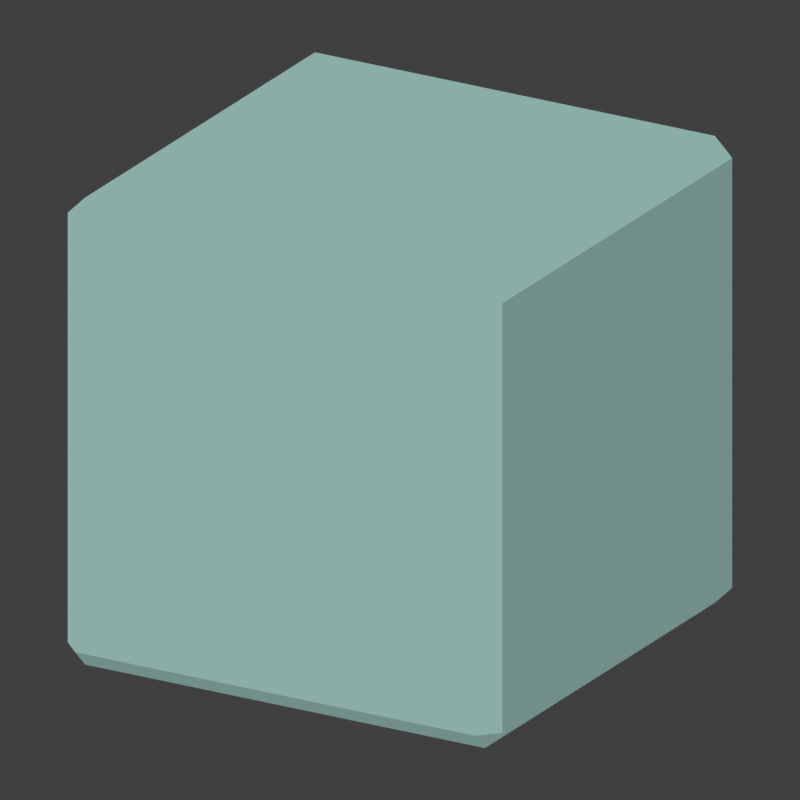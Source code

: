 # Source: panel_fragment_metal.blend  (saved by Blender 4.2.68; exported with 4.5.12 LTS)
import bpy
from mathutils import Matrix  # noqa: F401  (used for matrix-valued properties, if any)

bpy.ops.wm.read_factory_settings(use_empty=True)
scene = bpy.context.scene
scene.name = 'Scene'

# ---- collections
col_collection = bpy.data.collections.new('Collection'); scene.collection.children.link(col_collection)

# ---- materials (node trees are filled in below, after node groups)
mat_pilot_vertex_colour_022 = bpy.data.materials.new('Pilot vertex colour.022')
mat_pilot_vertex_colour_022.diffuse_color = (1.0, 0.9387, 0.7682, 1.0)

# ---- material node trees
mat_pilot_vertex_colour_022.use_nodes = True; mat_pilot_vertex_colour_022.node_tree.nodes.clear()
_N = mat_pilot_vertex_colour_022.node_tree.nodes; _L = mat_pilot_vertex_colour_022.node_tree.links
n0 = _N.new('ShaderNodeOutputMaterial'); n0.name = 'Material Output'; n0.location = (0, 0)
n1 = _N.new('ShaderNodeEmission'); n1.name = 'Emission'; n1.location = (0, 0)
n2 = _N.new('ShaderNodeNewGeometry'); n2.name = 'Geometry'; n2.location = (0, 0)
n3 = _N.new('ShaderNodeVectorMath'); n3.name = 'Vector Math'; n3.location = (0, 0)
n3.operation = 'DOT_PRODUCT'
n3.inputs[1].default_value = (-0.37, -0.56, 0.74)
n4 = _N.new('ShaderNodeMath'); n4.name = 'Math'; n4.location = (0, 0)
n4.operation = 'GREATER_THAN'
n4.inputs[1].default_value = 0.05
n5 = _N.new('ShaderNodeMath'); n5.name = 'Math.001'; n5.location = (0, 0)
n5.operation = 'MULTIPLY_ADD'
n5.inputs[1].default_value = 0.35
n5.inputs[2].default_value = 0.65
n6 = _N.new('ShaderNodeMixRGB'); n6.name = 'Mix (Legacy)'; n6.location = (0, 0)
n6.blend_type = 'MULTIPLY'
n6.inputs[0].default_value = 1.0
n7 = _N.new('ShaderNodeVertexColor'); n7.name = 'Color Attribute'; n7.location = (0, 0)
n7.layer_name = 'Color'
_L.new(n2.outputs[1], n3.inputs[0])
_L.new(n3.outputs[1], n4.inputs[0])
_L.new(n4.outputs[0], n5.inputs[0])
_L.new(n5.outputs[0], n6.inputs[2])
_L.new(n6.outputs[0], n1.inputs[0])
_L.new(n1.outputs[0], n0.inputs[0])
_L.new(n7.outputs[0], n6.inputs[1])
n0.is_active_output = True

# ---- world
world_world = bpy.data.worlds.new('World'); scene.world = world_world
world_world.use_nodes = True; world_world.node_tree.nodes.clear()
_N = world_world.node_tree.nodes; _L = world_world.node_tree.links
n0 = _N.new('ShaderNodeOutputWorld'); n0.name = 'World Output'; n0.location = (300, 300)
n1 = _N.new('ShaderNodeBackground'); n1.name = 'Background'; n1.location = (10, 300)
n1.inputs[0].default_value = (0.05088, 0.05088, 0.05088, 1.0)
_L.new(n1.outputs[0], n0.inputs[0])
n0.is_active_output = True
world_world.color = (0.02, 0.02, 0.02)
world_world.sun_shadow_jitter_overblur = 0.0

# ---- cameras
cam_contact_camera_022 = bpy.data.cameras.new('Contact camera.022')
cam_contact_camera_022.type = 'ORTHO'
cam_contact_camera_022.ortho_scale = 1.596

# ---- meshes
me_panel_fragment_metal_part_0 = bpy.data.meshes.new('panel_fragment_metal_part_0')
me_panel_fragment_metal_part_0.from_pydata([(0.46, -0.5, 0.04), (0.46, -0.5, 0.96), (-0.46, -0.5, 0.96), (0.46, -0.5, 0.04), (-0.46, -0.5, 0.96), (-0.46, -0.5, 0.04), (0.5, 0.46, 0.04), (0.5, 0.46, 0.96), (0.5, -0.46, 0.96), (0.5, 0.46, 0.04), (0.5, -0.46, 0.96), (0.5, -0.46, 0.04), (0.46, 0.46, 1.0), (-0.46, 0.46, 1.0), (-0.46, -0.46, 1.0), (0.46, 0.46, 1.0), (-0.46, -0.46, 1.0), (0.46, -0.46, 1.0), (-0.5, -0.46, 0.04), (-0.5, -0.46, 0.96), (-0.5, 0.46, 0.96), (-0.5, -0.46, 0.04), (-0.5, 0.46, 0.96), (-0.5, 0.46, 0.04), (-0.46, 0.5, 0.04), (-0.46, 0.5, 0.96), (0.46, 0.5, 0.96), (-0.46, 0.5, 0.04), (0.46, 0.5, 0.96), (0.46, 0.5, 0.04), (-0.46, -0.46, 0.0), (-0.46, -0.5, 0.04), (-0.5, -0.46, 0.04), (-0.46, -0.5, 0.96), (-0.46, -0.46, 1.0), (-0.5, -0.46, 0.96), (-0.46, 0.46, 0.0), (-0.5, 0.46, 0.04), (-0.46, 0.5, 0.04), (-0.46, 0.46, 1.0), (-0.46, 0.5, 0.96), (-0.5, 0.46, 0.96), (0.46, -0.46, 0.0), (0.5, -0.46, 0.04), (0.46, -0.5, 0.04), (0.46, -0.46, 1.0), (0.46, -0.5, 0.96), (0.5, -0.46, 0.96), (0.46, 0.46, 0.0), (0.46, 0.5, 0.04), (0.5, 0.46, 0.04), (0.46, 0.46, 1.0), (0.5, 0.46, 0.96), (0.46, 0.5, 0.96), (-0.46, 0.46, 0.0), (-0.46, -0.46, 0.0), (-0.5, -0.46, 0.04), (-0.46, 0.46, 0.0), (-0.5, -0.46, 0.04), (-0.5, 0.46, 0.04), (-0.46, -0.5, 0.04), (-0.46, -0.5, 0.96), (-0.5, -0.46, 0.96), (-0.46, -0.5, 0.04), (-0.5, -0.46, 0.96), (-0.5, -0.46, 0.04), (-0.46, -0.46, 1.0), (-0.46, 0.46, 1.0), (-0.5, 0.46, 0.96), (-0.46, -0.46, 1.0), (-0.5, 0.46, 0.96), (-0.5, -0.46, 0.96), (-0.46, 0.5, 0.96), (-0.46, 0.5, 0.04), (-0.5, 0.46, 0.04), (-0.46, 0.5, 0.96), (-0.5, 0.46, 0.04), (-0.5, 0.46, 0.96), (0.46, 0.46, 0.0), (-0.46, 0.46, 0.0), (-0.46, 0.5, 0.04), (0.46, 0.46, 0.0), (-0.46, 0.5, 0.04), (0.46, 0.5, 0.04), (-0.46, 0.46, 1.0), (0.46, 0.46, 1.0), (0.46, 0.5, 0.96), (-0.46, 0.46, 1.0), (0.46, 0.5, 0.96), (-0.46, 0.5, 0.96), (0.5, 0.46, 0.96), (0.5, 0.46, 0.04), (0.46, 0.5, 0.04), (0.5, 0.46, 0.96), (0.46, 0.5, 0.04), (0.46, 0.5, 0.96), (0.46, -0.46, 0.0), (0.46, 0.46, 0.0), (0.5, 0.46, 0.04), (0.46, -0.46, 0.0), (0.5, 0.46, 0.04), (0.5, -0.46, 0.04), (0.46, 0.46, 1.0), (0.46, -0.46, 1.0), (0.5, -0.46, 0.96), (0.46, 0.46, 1.0), (0.5, -0.46, 0.96), (0.5, 0.46, 0.96), (0.46, -0.5, 0.96), (0.46, -0.5, 0.04), (0.5, -0.46, 0.04), (0.46, -0.5, 0.96), (0.5, -0.46, 0.04), (0.5, -0.46, 0.96), (-0.46, -0.46, 0.0), (0.46, -0.46, 0.0), (0.46, -0.5, 0.04), (-0.46, -0.46, 0.0), (0.46, -0.5, 0.04), (-0.46, -0.5, 0.04), (0.46, -0.46, 1.0), (-0.46, -0.46, 1.0), (-0.46, -0.5, 0.96), (0.46, -0.46, 1.0), (-0.46, -0.5, 0.96), (0.46, -0.5, 0.96), (-0.46, 0.46, 0.0), (0.46, 0.46, 0.0), (0.46, -0.46, 0.0), (-0.46, 0.46, 0.0), (0.46, -0.46, 0.0), (-0.46, -0.46, 0.0)], [], [(0, 1, 2), (3, 4, 5), (6, 7, 8), (9, 10, 11), (12, 13, 14), (15, 16, 17), (18, 19, 20), (21, 22, 23), (24, 25, 26), (27, 28, 29), (30, 31, 32), (33, 34, 35), (36, 37, 38), (39, 40, 41), (42, 43, 44), (45, 46, 47), (48, 49, 50), (51, 52, 53), (54, 55, 56), (57, 58, 59), (60, 61, 62), (63, 64, 65), (66, 67, 68), (69, 70, 71), (72, 73, 74), (75, 76, 77), (78, 79, 80), (81, 82, 83), (84, 85, 86), (87, 88, 89), (90, 91, 92), (93, 94, 95), (96, 97, 98), (99, 100, 101), (102, 103, 104), (105, 106, 107), (108, 109, 110), (111, 112, 113), (114, 115, 116), (117, 118, 119), (120, 121, 122), (123, 124, 125), (126, 127, 128), (129, 130, 131)])
_ca = me_panel_fragment_metal_part_0.color_attributes.new('Color', 'FLOAT_COLOR', 'POINT')
_ca.data.foreach_set('color', [0.2582, 0.4179, 0.3916, 1.0, 0.2582, 0.4179, 0.3916, 1.0, 0.2582, 0.4179, 0.3916, 1.0, 0.2582, 0.4179, 0.3916, 1.0, 0.2582, 0.4179, 0.3916, 1.0, 0.2582, 0.4179, 0.3916, 1.0, 0.2582, 0.4179, 0.3916, 1.0, 0.2582, 0.4179, 0.3916, 1.0, 0.2582, 0.4179, 0.3916, 1.0, 0.2582, 0.4179, 0.3916, 1.0, 0.2582, 0.4179, 0.3916, 1.0, 0.2582, 0.4179, 0.3916, 1.0, 0.2582, 0.4179, 0.3916, 1.0, 0.2582, 0.4179, 0.3916, 1.0, 0.2582, 0.4179, 0.3916, 1.0, 0.2582, 0.4179, 0.3916, 1.0, 0.2582, 0.4179, 0.3916, 1.0, 0.2582, 0.4179, 0.3916, 1.0, 0.2582, 0.4179, 0.3916, 1.0, 0.2582, 0.4179, 0.3916, 1.0, 0.2582, 0.4179, 0.3916, 1.0, 0.2582, 0.4179, 0.3916, 1.0, 0.2582, 0.4179, 0.3916, 1.0, 0.2582, 0.4179, 0.3916, 1.0, 0.2582, 0.4179, 0.3916, 1.0, 0.2582, 0.4179, 0.3916, 1.0, 0.2582, 0.4179, 0.3916, 1.0, 0.2582, 0.4179, 0.3916, 1.0, 0.2582, 0.4179, 0.3916, 1.0, 0.2582, 0.4179, 0.3916, 1.0, 0.2582, 0.4179, 0.3916, 1.0, 0.2582, 0.4179, 0.3916, 1.0, 0.2582, 0.4179, 0.3916, 1.0, 0.2582, 0.4179, 0.3916, 1.0, 0.2582, 0.4179, 0.3916, 1.0, 0.2582, 0.4179, 0.3916, 1.0, 0.2582, 0.4179, 0.3916, 1.0, 0.2582, 0.4179, 0.3916, 1.0, 0.2582, 0.4179, 0.3916, 1.0, 0.2582, 0.4179, 0.3916, 1.0, 0.2582, 0.4179, 0.3916, 1.0, 0.2582, 0.4179, 0.3916, 1.0, 0.2582, 0.4179, 0.3916, 1.0, 0.2582, 0.4179, 0.3916, 1.0, 0.2582, 0.4179, 0.3916, 1.0, 0.2582, 0.4179, 0.3916, 1.0, 0.2582, 0.4179, 0.3916, 1.0, 0.2582, 0.4179, 0.3916, 1.0, 0.2582, 0.4179, 0.3916, 1.0, 0.2582, 0.4179, 0.3916, 1.0, 0.2582, 0.4179, 0.3916, 1.0, 0.2582, 0.4179, 0.3916, 1.0, 0.2582, 0.4179, 0.3916, 1.0, 0.2582, 0.4179, 0.3916, 1.0, 0.2582, 0.4179, 0.3916, 1.0, 0.2582, 0.4179, 0.3916, 1.0, 0.2582, 0.4179, 0.3916, 1.0, 0.2582, 0.4179, 0.3916, 1.0, 0.2582, 0.4179, 0.3916, 1.0, 0.2582, 0.4179, 0.3916, 1.0, 0.2582, 0.4179, 0.3916, 1.0, 0.2582, 0.4179, 0.3916, 1.0, 0.2582, 0.4179, 0.3916, 1.0, 0.2582, 0.4179, 0.3916, 1.0, 0.2582, 0.4179, 0.3916, 1.0, 0.2582, 0.4179, 0.3916, 1.0, 0.2582, 0.4179, 0.3916, 1.0, 0.2582, 0.4179, 0.3916, 1.0, 0.2582, 0.4179, 0.3916, 1.0, 0.2582, 0.4179, 0.3916, 1.0, 0.2582, 0.4179, 0.3916, 1.0, 0.2582, 0.4179, 0.3916, 1.0, 0.2582, 0.4179, 0.3916, 1.0, 0.2582, 0.4179, 0.3916, 1.0, 0.2582, 0.4179, 0.3916, 1.0, 0.2582, 0.4179, 0.3916, 1.0, 0.2582, 0.4179, 0.3916, 1.0, 0.2582, 0.4179, 0.3916, 1.0, 0.2582, 0.4179, 0.3916, 1.0, 0.2582, 0.4179, 0.3916, 1.0, 0.2582, 0.4179, 0.3916, 1.0, 0.2582, 0.4179, 0.3916, 1.0, 0.2582, 0.4179, 0.3916, 1.0, 0.2582, 0.4179, 0.3916, 1.0, 0.2582, 0.4179, 0.3916, 1.0, 0.2582, 0.4179, 0.3916, 1.0, 0.2582, 0.4179, 0.3916, 1.0, 0.2582, 0.4179, 0.3916, 1.0, 0.2582, 0.4179, 0.3916, 1.0, 0.2582, 0.4179, 0.3916, 1.0, 0.2582, 0.4179, 0.3916, 1.0, 0.2582, 0.4179, 0.3916, 1.0, 0.2582, 0.4179, 0.3916, 1.0, 0.2582, 0.4179, 0.3916, 1.0, 0.2582, 0.4179, 0.3916, 1.0, 0.2582, 0.4179, 0.3916, 1.0, 0.2582, 0.4179, 0.3916, 1.0, 0.2582, 0.4179, 0.3916, 1.0, 0.2582, 0.4179, 0.3916, 1.0, 0.2582, 0.4179, 0.3916, 1.0, 0.2582, 0.4179, 0.3916, 1.0, 0.2582, 0.4179, 0.3916, 1.0, 0.2582, 0.4179, 0.3916, 1.0, 0.2582, 0.4179, 0.3916, 1.0, 0.2582, 0.4179, 0.3916, 1.0, 0.2582, 0.4179, 0.3916, 1.0, 0.2582, 0.4179, 0.3916, 1.0, 0.2582, 0.4179, 0.3916, 1.0, 0.2582, 0.4179, 0.3916, 1.0, 0.2582, 0.4179, 0.3916, 1.0, 0.2582, 0.4179, 0.3916, 1.0, 0.2582, 0.4179, 0.3916, 1.0, 0.2582, 0.4179, 0.3916, 1.0, 0.2582, 0.4179, 0.3916, 1.0, 0.2582, 0.4179, 0.3916, 1.0, 0.2582, 0.4179, 0.3916, 1.0, 0.2582, 0.4179, 0.3916, 1.0, 0.2582, 0.4179, 0.3916, 1.0, 0.2582, 0.4179, 0.3916, 1.0, 0.2582, 0.4179, 0.3916, 1.0, 0.2582, 0.4179, 0.3916, 1.0, 0.2582, 0.4179, 0.3916, 1.0, 0.2582, 0.4179, 0.3916, 1.0, 0.2582, 0.4179, 0.3916, 1.0, 0.2582, 0.4179, 0.3916, 1.0, 0.2582, 0.4179, 0.3916, 1.0, 0.2582, 0.4179, 0.3916, 1.0, 0.2582, 0.4179, 0.3916, 1.0, 0.2582, 0.4179, 0.3916, 1.0, 0.2582, 0.4179, 0.3916, 1.0, 0.2582, 0.4179, 0.3916, 1.0, 0.2582, 0.4179, 0.3916, 1.0])
me_panel_fragment_metal_part_0.materials.append(mat_pilot_vertex_colour_022)
me_panel_fragment_metal_part_0.update()
me_panel_fragment_metal_part_0_001 = bpy.data.meshes.new('panel_fragment_metal_part_0.001')
me_panel_fragment_metal_part_0_001.from_pydata([(0.46, -0.5, 0.04), (0.46, -0.5, 0.96), (-0.46, -0.5, 0.96), (0.46, -0.5, 0.04), (-0.46, -0.5, 0.96), (-0.46, -0.5, 0.04), (0.5, 0.46, 0.04), (0.5, 0.46, 0.96), (0.5, -0.46, 0.96), (0.5, 0.46, 0.04), (0.5, -0.46, 0.96), (0.5, -0.46, 0.04), (0.46, 0.46, 1.0), (-0.46, 0.46, 1.0), (-0.46, -0.46, 1.0), (0.46, 0.46, 1.0), (-0.46, -0.46, 1.0), (0.46, -0.46, 1.0), (-0.5, -0.46, 0.04), (-0.5, -0.46, 0.96), (-0.5, 0.46, 0.96), (-0.5, -0.46, 0.04), (-0.5, 0.46, 0.96), (-0.5, 0.46, 0.04), (-0.46, 0.5, 0.04), (-0.46, 0.5, 0.96), (0.46, 0.5, 0.96), (-0.46, 0.5, 0.04), (0.46, 0.5, 0.96), (0.46, 0.5, 0.04), (-0.46, -0.46, 0.0), (-0.46, -0.5, 0.04), (-0.5, -0.46, 0.04), (-0.46, -0.5, 0.96), (-0.46, -0.46, 1.0), (-0.5, -0.46, 0.96), (-0.46, 0.46, 0.0), (-0.5, 0.46, 0.04), (-0.46, 0.5, 0.04), (-0.46, 0.46, 1.0), (-0.46, 0.5, 0.96), (-0.5, 0.46, 0.96), (0.46, -0.46, 0.0), (0.5, -0.46, 0.04), (0.46, -0.5, 0.04), (0.46, -0.46, 1.0), (0.46, -0.5, 0.96), (0.5, -0.46, 0.96), (0.46, 0.46, 0.0), (0.46, 0.5, 0.04), (0.5, 0.46, 0.04), (0.46, 0.46, 1.0), (0.5, 0.46, 0.96), (0.46, 0.5, 0.96), (-0.46, 0.46, 0.0), (-0.46, -0.46, 0.0), (-0.5, -0.46, 0.04), (-0.46, 0.46, 0.0), (-0.5, -0.46, 0.04), (-0.5, 0.46, 0.04), (-0.46, -0.5, 0.04), (-0.46, -0.5, 0.96), (-0.5, -0.46, 0.96), (-0.46, -0.5, 0.04), (-0.5, -0.46, 0.96), (-0.5, -0.46, 0.04), (-0.46, -0.46, 1.0), (-0.46, 0.46, 1.0), (-0.5, 0.46, 0.96), (-0.46, -0.46, 1.0), (-0.5, 0.46, 0.96), (-0.5, -0.46, 0.96), (-0.46, 0.5, 0.96), (-0.46, 0.5, 0.04), (-0.5, 0.46, 0.04), (-0.46, 0.5, 0.96), (-0.5, 0.46, 0.04), (-0.5, 0.46, 0.96), (0.46, 0.46, 0.0), (-0.46, 0.46, 0.0), (-0.46, 0.5, 0.04), (0.46, 0.46, 0.0), (-0.46, 0.5, 0.04), (0.46, 0.5, 0.04), (-0.46, 0.46, 1.0), (0.46, 0.46, 1.0), (0.46, 0.5, 0.96), (-0.46, 0.46, 1.0), (0.46, 0.5, 0.96), (-0.46, 0.5, 0.96), (0.5, 0.46, 0.96), (0.5, 0.46, 0.04), (0.46, 0.5, 0.04), (0.5, 0.46, 0.96), (0.46, 0.5, 0.04), (0.46, 0.5, 0.96), (0.46, -0.46, 0.0), (0.46, 0.46, 0.0), (0.5, 0.46, 0.04), (0.46, -0.46, 0.0), (0.5, 0.46, 0.04), (0.5, -0.46, 0.04), (0.46, 0.46, 1.0), (0.46, -0.46, 1.0), (0.5, -0.46, 0.96), (0.46, 0.46, 1.0), (0.5, -0.46, 0.96), (0.5, 0.46, 0.96), (0.46, -0.5, 0.96), (0.46, -0.5, 0.04), (0.5, -0.46, 0.04), (0.46, -0.5, 0.96), (0.5, -0.46, 0.04), (0.5, -0.46, 0.96), (-0.46, -0.46, 0.0), (0.46, -0.46, 0.0), (0.46, -0.5, 0.04), (-0.46, -0.46, 0.0), (0.46, -0.5, 0.04), (-0.46, -0.5, 0.04), (0.46, -0.46, 1.0), (-0.46, -0.46, 1.0), (-0.46, -0.5, 0.96), (0.46, -0.46, 1.0), (-0.46, -0.5, 0.96), (0.46, -0.5, 0.96), (-0.46, 0.46, 0.0), (0.46, 0.46, 0.0), (0.46, -0.46, 0.0), (-0.46, 0.46, 0.0), (0.46, -0.46, 0.0), (-0.46, -0.46, 0.0)], [], [(0, 1, 2), (3, 4, 5), (6, 7, 8), (9, 10, 11), (12, 13, 14), (15, 16, 17), (18, 19, 20), (21, 22, 23), (24, 25, 26), (27, 28, 29), (30, 31, 32), (33, 34, 35), (36, 37, 38), (39, 40, 41), (42, 43, 44), (45, 46, 47), (48, 49, 50), (51, 52, 53), (54, 55, 56), (57, 58, 59), (60, 61, 62), (63, 64, 65), (66, 67, 68), (69, 70, 71), (72, 73, 74), (75, 76, 77), (78, 79, 80), (81, 82, 83), (84, 85, 86), (87, 88, 89), (90, 91, 92), (93, 94, 95), (96, 97, 98), (99, 100, 101), (102, 103, 104), (105, 106, 107), (108, 109, 110), (111, 112, 113), (114, 115, 116), (117, 118, 119), (120, 121, 122), (123, 124, 125), (126, 127, 128), (129, 130, 131)])
_ca = me_panel_fragment_metal_part_0_001.color_attributes.new('Color', 'FLOAT_COLOR', 'POINT')
_ca.data.foreach_set('color', [0.2582, 0.4179, 0.3916, 1.0, 0.2582, 0.4179, 0.3916, 1.0, 0.2582, 0.4179, 0.3916, 1.0, 0.2582, 0.4179, 0.3916, 1.0, 0.2582, 0.4179, 0.3916, 1.0, 0.2582, 0.4179, 0.3916, 1.0, 0.2582, 0.4179, 0.3916, 1.0, 0.2582, 0.4179, 0.3916, 1.0, 0.2582, 0.4179, 0.3916, 1.0, 0.2582, 0.4179, 0.3916, 1.0, 0.2582, 0.4179, 0.3916, 1.0, 0.2582, 0.4179, 0.3916, 1.0, 0.2582, 0.4179, 0.3916, 1.0, 0.2582, 0.4179, 0.3916, 1.0, 0.2582, 0.4179, 0.3916, 1.0, 0.2582, 0.4179, 0.3916, 1.0, 0.2582, 0.4179, 0.3916, 1.0, 0.2582, 0.4179, 0.3916, 1.0, 0.2582, 0.4179, 0.3916, 1.0, 0.2582, 0.4179, 0.3916, 1.0, 0.2582, 0.4179, 0.3916, 1.0, 0.2582, 0.4179, 0.3916, 1.0, 0.2582, 0.4179, 0.3916, 1.0, 0.2582, 0.4179, 0.3916, 1.0, 0.2582, 0.4179, 0.3916, 1.0, 0.2582, 0.4179, 0.3916, 1.0, 0.2582, 0.4179, 0.3916, 1.0, 0.2582, 0.4179, 0.3916, 1.0, 0.2582, 0.4179, 0.3916, 1.0, 0.2582, 0.4179, 0.3916, 1.0, 0.2582, 0.4179, 0.3916, 1.0, 0.2582, 0.4179, 0.3916, 1.0, 0.2582, 0.4179, 0.3916, 1.0, 0.2582, 0.4179, 0.3916, 1.0, 0.2582, 0.4179, 0.3916, 1.0, 0.2582, 0.4179, 0.3916, 1.0, 0.2582, 0.4179, 0.3916, 1.0, 0.2582, 0.4179, 0.3916, 1.0, 0.2582, 0.4179, 0.3916, 1.0, 0.2582, 0.4179, 0.3916, 1.0, 0.2582, 0.4179, 0.3916, 1.0, 0.2582, 0.4179, 0.3916, 1.0, 0.2582, 0.4179, 0.3916, 1.0, 0.2582, 0.4179, 0.3916, 1.0, 0.2582, 0.4179, 0.3916, 1.0, 0.2582, 0.4179, 0.3916, 1.0, 0.2582, 0.4179, 0.3916, 1.0, 0.2582, 0.4179, 0.3916, 1.0, 0.2582, 0.4179, 0.3916, 1.0, 0.2582, 0.4179, 0.3916, 1.0, 0.2582, 0.4179, 0.3916, 1.0, 0.2582, 0.4179, 0.3916, 1.0, 0.2582, 0.4179, 0.3916, 1.0, 0.2582, 0.4179, 0.3916, 1.0, 0.2582, 0.4179, 0.3916, 1.0, 0.2582, 0.4179, 0.3916, 1.0, 0.2582, 0.4179, 0.3916, 1.0, 0.2582, 0.4179, 0.3916, 1.0, 0.2582, 0.4179, 0.3916, 1.0, 0.2582, 0.4179, 0.3916, 1.0, 0.2582, 0.4179, 0.3916, 1.0, 0.2582, 0.4179, 0.3916, 1.0, 0.2582, 0.4179, 0.3916, 1.0, 0.2582, 0.4179, 0.3916, 1.0, 0.2582, 0.4179, 0.3916, 1.0, 0.2582, 0.4179, 0.3916, 1.0, 0.2582, 0.4179, 0.3916, 1.0, 0.2582, 0.4179, 0.3916, 1.0, 0.2582, 0.4179, 0.3916, 1.0, 0.2582, 0.4179, 0.3916, 1.0, 0.2582, 0.4179, 0.3916, 1.0, 0.2582, 0.4179, 0.3916, 1.0, 0.2582, 0.4179, 0.3916, 1.0, 0.2582, 0.4179, 0.3916, 1.0, 0.2582, 0.4179, 0.3916, 1.0, 0.2582, 0.4179, 0.3916, 1.0, 0.2582, 0.4179, 0.3916, 1.0, 0.2582, 0.4179, 0.3916, 1.0, 0.2582, 0.4179, 0.3916, 1.0, 0.2582, 0.4179, 0.3916, 1.0, 0.2582, 0.4179, 0.3916, 1.0, 0.2582, 0.4179, 0.3916, 1.0, 0.2582, 0.4179, 0.3916, 1.0, 0.2582, 0.4179, 0.3916, 1.0, 0.2582, 0.4179, 0.3916, 1.0, 0.2582, 0.4179, 0.3916, 1.0, 0.2582, 0.4179, 0.3916, 1.0, 0.2582, 0.4179, 0.3916, 1.0, 0.2582, 0.4179, 0.3916, 1.0, 0.2582, 0.4179, 0.3916, 1.0, 0.2582, 0.4179, 0.3916, 1.0, 0.2582, 0.4179, 0.3916, 1.0, 0.2582, 0.4179, 0.3916, 1.0, 0.2582, 0.4179, 0.3916, 1.0, 0.2582, 0.4179, 0.3916, 1.0, 0.2582, 0.4179, 0.3916, 1.0, 0.2582, 0.4179, 0.3916, 1.0, 0.2582, 0.4179, 0.3916, 1.0, 0.2582, 0.4179, 0.3916, 1.0, 0.2582, 0.4179, 0.3916, 1.0, 0.2582, 0.4179, 0.3916, 1.0, 0.2582, 0.4179, 0.3916, 1.0, 0.2582, 0.4179, 0.3916, 1.0, 0.2582, 0.4179, 0.3916, 1.0, 0.2582, 0.4179, 0.3916, 1.0, 0.2582, 0.4179, 0.3916, 1.0, 0.2582, 0.4179, 0.3916, 1.0, 0.2582, 0.4179, 0.3916, 1.0, 0.2582, 0.4179, 0.3916, 1.0, 0.2582, 0.4179, 0.3916, 1.0, 0.2582, 0.4179, 0.3916, 1.0, 0.2582, 0.4179, 0.3916, 1.0, 0.2582, 0.4179, 0.3916, 1.0, 0.2582, 0.4179, 0.3916, 1.0, 0.2582, 0.4179, 0.3916, 1.0, 0.2582, 0.4179, 0.3916, 1.0, 0.2582, 0.4179, 0.3916, 1.0, 0.2582, 0.4179, 0.3916, 1.0, 0.2582, 0.4179, 0.3916, 1.0, 0.2582, 0.4179, 0.3916, 1.0, 0.2582, 0.4179, 0.3916, 1.0, 0.2582, 0.4179, 0.3916, 1.0, 0.2582, 0.4179, 0.3916, 1.0, 0.2582, 0.4179, 0.3916, 1.0, 0.2582, 0.4179, 0.3916, 1.0, 0.2582, 0.4179, 0.3916, 1.0, 0.2582, 0.4179, 0.3916, 1.0, 0.2582, 0.4179, 0.3916, 1.0, 0.2582, 0.4179, 0.3916, 1.0, 0.2582, 0.4179, 0.3916, 1.0, 0.2582, 0.4179, 0.3916, 1.0, 0.2582, 0.4179, 0.3916, 1.0])
me_panel_fragment_metal_part_0_001.materials.append(mat_pilot_vertex_colour_022)
me_panel_fragment_metal_part_0_001.update()

# ---- objects
ob_contact_camera = bpy.data.objects.new('Contact camera', cam_contact_camera_022)
ob_part_0 = bpy.data.objects.new('Part_0', me_panel_fragment_metal_part_0)
ob_intact = bpy.data.objects.new('Intact', me_panel_fragment_metal_part_0_001)

# ---- transforms, parenting, visibility, modifiers, constraints
ob_contact_camera.location = (1.15, -2.0, 1.4)
ob_contact_camera.rotation_euler = (1.199, -8.169e-08, 0.5218)
ob_part_0.location = (0.0, 0.0, 0.0)
ob_part_0.hide_render = True
ob_intact.location = (0.0, 0.0, 0.0)

# ---- collection membership
scene.collection.objects.link(ob_contact_camera)
col_collection.objects.link(ob_part_0)
col_collection.objects.link(ob_intact)

# ---- scene / render settings (as saved in the file)
scene.camera = ob_contact_camera
scene.frame_start = 1; scene.frame_end = 250; scene.frame_set(1)
scene.render.engine = 'BLENDER_EEVEE_NEXT'
scene.render.resolution_x = 512
scene.render.resolution_y = 512
scene.render.film_transparent = True
scene.view_settings.view_transform = 'Standard'
bpy.context.view_layer.update()
